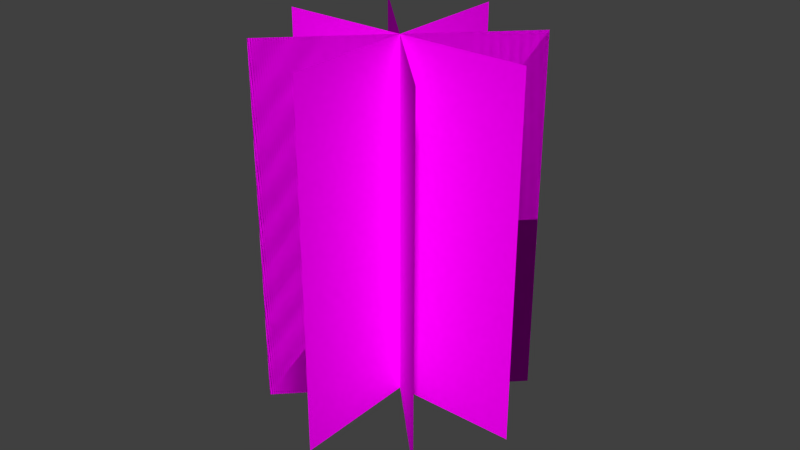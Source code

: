 # Source: Baup_plane4.blend  (saved by Blender 2.76.0; exported with 4.5.12 LTS)
import bpy
from mathutils import Matrix  # noqa: F401  (used for matrix-valued properties, if any)

bpy.ops.wm.read_factory_settings(use_empty=True)
scene = bpy.context.scene
scene.name = 'Scene'

# ---- collections
col_collection_1 = bpy.data.collections.new('Collection 1'); scene.collection.children.link(col_collection_1)

# ---- images (referenced by path relative to the original .blend; pixels are not part of the script)
import os
ASSET_DIR = os.environ.get("B2B_ASSET_DIR", "")  # directory of the original .blend (textures are referenced by path, not embedded)
HERE = os.path.dirname(os.path.abspath(__file__))  # packed textures are extracted next to this script under _unpacked/

def load_image(name, relpath, width, height, colorspace="sRGB"):
    """Load a texture the original file referenced (path relative to the .blend, or extracted next to this script)."""
    p = next((c for c in (os.path.join(HERE, relpath), os.path.join(ASSET_DIR, relpath)) if relpath and os.path.exists(c)), "")
    if p:
        img = bpy.data.images.load(p, check_existing=True)
        img.name = name
    else:  # same state as the original file: an image datablock whose file is absent (Cycles renders it pink)
        img = bpy.data.images.new(name, width, height)
        img.source = "FILE"
        img.filepath = "//" + (relpath or name)
    img.colorspace_settings.name = colorspace
    return img
img_baum2_png = load_image('Baum2.png', 'Baum2.png', 1024, 1024, 'sRGB')

# ---- materials (node trees are filled in below, after node groups)
mat_baum2 = bpy.data.materials.new('Baum2')
mat_baum2.alpha_threshold = 0.0
mat_baum2.roughness = 0.5

# ---- material node trees
mat_baum2.use_nodes = True; mat_baum2.node_tree.nodes.clear()
_N = mat_baum2.node_tree.nodes; _L = mat_baum2.node_tree.links
n0 = _N.new('ShaderNodeOutputMaterial'); n0.name = 'Material Output'; n0.location = (300, 300)
n1 = _N.new('ShaderNodeTexImage'); n1.name = 'Image Texture'; n1.location = (-300, 167)
n1.width = 140
n1.image = img_baum2_png
n2 = _N.new('ShaderNodeBsdfDiffuse'); n2.name = 'Diffuse BSDF'; n2.location = (-100, 167)
n3 = _N.new('ShaderNodeBsdfTransparent'); n3.name = 'Transparent BSDF'; n3.location = (-100, 267)
n4 = _N.new('ShaderNodeMixShader'); n4.name = 'Mix Shader'; n4.location = (100, 300)
_L.new(n4.outputs[0], n0.inputs[0])
_L.new(n1.outputs[1], n4.inputs[0])
_L.new(n2.outputs[0], n4.inputs[2])
_L.new(n3.outputs[0], n4.inputs[1])
_L.new(n1.outputs[0], n2.inputs[0])
n0.is_active_output = True

# ---- world
world_world = bpy.data.worlds.new('World'); scene.world = world_world
world_world.color = (0.05088, 0.05088, 0.05088)
world_world.use_sun_shadow = False
world_world.sun_shadow_jitter_overblur = 0.0
world_world.cycles.sampling_method = 'MANUAL'
world_world.cycles.sample_map_resolution = 256

# ---- meshes
me_baum2_005 = bpy.data.meshes.new('Baum2.005')
me_baum2_005.from_pydata([(-0.354, -0.5, 0.0), (0.354, -0.5, 0.0), (-0.354, 0.5, 0.0), (0.354, 0.5, 0.0), (-2.186e-08, -0.5, 0.354), (-2.186e-08, -0.5, -0.354), (2.186e-08, 0.5, 0.354), (2.186e-08, 0.5, -0.354), (-2.186e-08, -0.5, 0.354), (-2.186e-08, -0.5, -0.354), (2.186e-08, 0.5, 0.354), (2.186e-08, 0.5, -0.354), (-2.186e-08, -0.5, 0.354), (-2.186e-08, -0.5, -0.354), (2.186e-08, 0.5, 0.354), (2.186e-08, 0.5, -0.354), (0.2503, -0.5, 0.2503), (-0.2503, -0.5, -0.2503), (0.2503, 0.5, 0.2503), (-0.2503, 0.5, -0.2503), (-0.2503, -0.5, 0.2503), (0.2503, -0.5, -0.2503), (-0.2503, 0.5, 0.2503), (0.2503, 0.5, -0.2503)], [], [(0, 1, 3, 2), (4, 5, 7, 6), (8, 9, 11, 10), (12, 13, 15, 14), (16, 17, 19, 18), (20, 21, 23, 22)])
_uv = me_baum2_005.uv_layers.new(name='UVMap')
_uv.uv.foreach_set('vector', [0.0, 0.0, 1.0, 0.0, 1.0, 1.0, 0.0, 1.0, 0.0, 0.0, 1.0, 0.0, 1.0, 1.0, 0.0, 1.0, 0.0, 0.0, 1.0, 0.0, 1.0, 1.0, 0.0, 1.0, 0.0, 0.0, 1.0, 0.0, 1.0, 1.0, 0.0, 1.0, 0.0, 0.0, 1.0, 0.0, 1.0, 1.0, 0.0, 1.0, 0.0, 0.0, 1.0, 0.0, 1.0, 1.0, 0.0, 1.0])
me_baum2_005.materials.append(mat_baum2)
me_baum2_005.use_remesh_preserve_volume = False
me_baum2_005.use_remesh_preserve_attributes = False
me_baum2_005.use_mirror_vertex_groups = False
me_baum2_005.update()

# ---- objects
ob_baum2_005 = bpy.data.objects.new('Baum2.005', me_baum2_005)

# ---- transforms, parenting, visibility, modifiers, constraints
ob_baum2_005.location = (0.0, 0.0, 0.5)
ob_baum2_005.rotation_euler = (1.571, 0.0, -0.7854)
ob_baum2_005.lineart.crease_threshold = 0.0

# ---- collection membership
col_collection_1.objects.link(ob_baum2_005)

# ---- scene / render settings (as saved in the file)
scene.frame_start = 1; scene.frame_end = 250; scene.frame_set(1)
scene.render.engine = 'CYCLES'
scene.render.resolution_percentage = 50
scene.render.dither_intensity = 0.0
scene.cycles.use_denoising = False
scene.cycles.samples = 10
scene.cycles.sampling_pattern = 'TABULATED_SOBOL'
scene.cycles.light_sampling_threshold = 0.0
scene.cycles.use_adaptive_sampling = False
scene.cycles.use_light_tree = False
scene.cycles.blur_glossy = 0.0
scene.cycles.pixel_filter_type = 'GAUSSIAN'
scene.cycles.sample_clamp_indirect = 0.0
scene.view_settings.view_transform = 'Standard'
bpy.context.view_layer.update()

# ---- added for rendering (the .blend has no active camera and no usable light): camera, sun
cam_auto = bpy.data.cameras.new('AutoCamera')
cam_auto.lens = 50.0
cam_auto.sensor_width = 36.0
cam_auto.clip_end = 1000.0
ob_auto_camera = bpy.data.objects.new('AutoCamera', cam_auto)
scene.collection.objects.link(ob_auto_camera)
ob_auto_camera.location = (1.60389, -1.92466, 1.78311)
ob_auto_camera.rotation_euler = (1.09748, -7.21219e-08, 0.694738)
scene.camera = ob_auto_camera
light_auto_sun = bpy.data.lights.new('AutoSun', 'SUN')
light_auto_sun.energy = 3.0
light_auto_sun.angle = 0.0523599
ob_auto_sun = bpy.data.objects.new('AutoSun', light_auto_sun)
scene.collection.objects.link(ob_auto_sun)
ob_auto_sun.rotation_euler = (0.872665, 0.174533, 0.523599)
bpy.context.view_layer.update()
